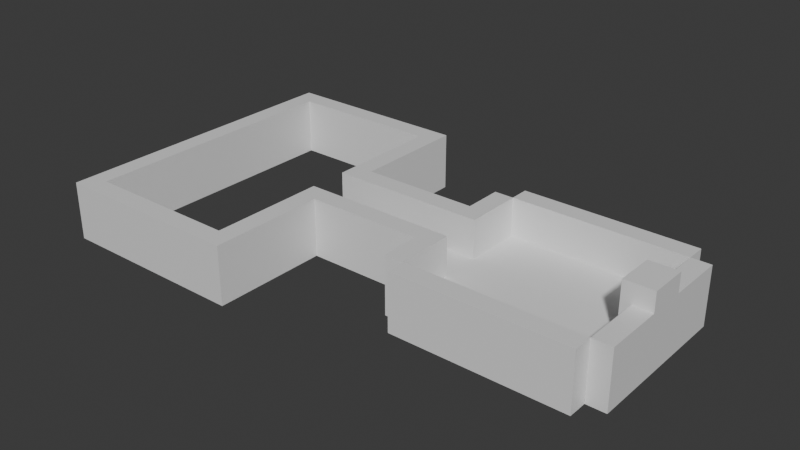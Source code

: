 # Source: shrine1.blend  (saved by Blender 5.0.119; exported with 4.5.12 LTS)
import bpy
from mathutils import Matrix  # noqa: F401  (used for matrix-valued properties, if any)

bpy.ops.wm.read_factory_settings(use_empty=True)
scene = bpy.context.scene
scene.name = 'Scene'

# ---- collections
col_collection = bpy.data.collections.new('Collection'); scene.collection.children.link(col_collection)

# ---- materials (node trees are filled in below, after node groups)
mat_material = bpy.data.materials.new('Material')
mat_material.alpha_threshold = 0.0
mat_material.use_backface_culling_lightprobe_volume = False
mat_material.roughness = 0.5
mat_material.line_color = (0.0, 0.0, 0.0, 1.0)

# ---- material node trees
mat_material.use_nodes = True; mat_material.node_tree.nodes.clear()
_N = mat_material.node_tree.nodes; _L = mat_material.node_tree.links
n0 = _N.new('ShaderNodeOutputMaterial'); n0.name = 'Material Output'; n0.location = (200, 100)
n1 = _N.new('ShaderNodeBsdfPrincipled'); n1.name = 'Principled BSDF'; n1.location = (-200, 100)
_L.new(n1.outputs[0], n0.inputs[0])
n0.is_active_output = True

# ---- world
world_world = bpy.data.worlds.new('World'); scene.world = world_world
world_world.use_nodes = True; world_world.node_tree.nodes.clear()
_N = world_world.node_tree.nodes; _L = world_world.node_tree.links
n0 = _N.new('ShaderNodeOutputWorld'); n0.name = 'World Output'; n0.location = (200, 100)
n1 = _N.new('ShaderNodeBackground'); n1.name = 'Background'; n1.location = (-200, 100)
n1.inputs[0].default_value = (0.05088, 0.05088, 0.05088, 1.0)
_L.new(n1.outputs[0], n0.inputs[0])
n0.is_active_output = True
world_world.color = (0.05088, 0.05088, 0.05088)
world_world.sun_shadow_jitter_overblur = 0.0

# ---- meshes
me_cube = bpy.data.meshes.new('Cube')
me_cube.from_pydata([(1.0, 1.0, 1.0), (1.0, 1.0, -1.0), (1.0, -1.0, 1.0), (1.0, -1.0, -1.0), (-1.0, 1.0, 1.0), (-1.0, 1.0, -1.0), (-1.0, -1.0, 1.0), (-1.0, -1.0, -1.0), (3.0, 1.0, 1.0), (3.0, 1.0, -1.0), (3.0, -1.0, 1.0), (3.0, -1.0, -1.0), (5.0, 1.0, 1.0), (5.0, 1.0, -1.0), (5.0, -1.0, 1.0), (5.0, -1.0, -1.0), (7.0, 1.0, 1.0), (7.0, 1.0, -1.0), (7.0, -1.0, 1.0), (7.0, -1.0, -1.0), (9.0, 1.0, 1.0), (9.0, 1.0, -1.0), (9.0, -1.0, 1.0), (9.0, -1.0, -1.0), (11.0, 1.0, 1.0), (11.0, 1.0, -1.0), (11.0, -1.0, 1.0), (11.0, -1.0, -1.0), (13.0, 1.0, 1.0), (13.0, 1.0, -1.0), (13.0, -1.0, 1.0), (13.0, -1.0, -1.0), (15.0, 1.0, 1.0), (15.0, 1.0, -1.0), (15.0, -1.0, 1.0), (15.0, -1.0, -1.0), (17.0, 1.0, 1.0), (17.0, 1.0, -1.0), (17.0, -1.0, 1.0), (17.0, -1.0, -1.0), (-1.0, -3.0, -1.0), (-1.0, -3.0, 1.0), (1.0, -3.0, 1.0), (1.0, -3.0, -1.0), (3.0, -3.0, 1.0), (3.0, -3.0, -1.0), (5.0, -3.0, 1.0), (5.0, -3.0, -1.0), (7.0, -3.0, 1.0), (7.0, -3.0, -1.0), (9.0, -3.0, 1.0), (9.0, -3.0, -1.0), (11.0, -3.0, 1.0), (11.0, -3.0, -1.0), (13.0, -3.0, 1.0), (13.0, -3.0, -1.0), (15.0, -3.0, 1.0), (15.0, -3.0, -1.0), (17.0, -3.0, 1.0), (17.0, -3.0, -1.0), (-1.0, -5.0, -1.0), (-1.0, -5.0, 1.0), (1.0, -5.0, 1.0), (1.0, -5.0, -1.0), (3.0, -5.0, 1.0), (3.0, -5.0, -1.0), (5.0, -5.0, 1.0), (5.0, -5.0, -1.0), (7.0, -5.0, 1.0), (7.0, -5.0, -1.0), (9.0, -5.0, 1.0), (9.0, -5.0, -1.0), (11.0, -5.0, 1.0), (11.0, -5.0, -1.0), (13.0, -5.0, 1.0), (13.0, -5.0, -1.0), (15.0, -5.0, 1.0), (15.0, -5.0, -1.0), (17.0, -5.0, 1.0), (17.0, -5.0, -1.0), (-1.0, -7.0, -1.0), (-1.0, -7.0, 1.0), (1.0, -7.0, 1.0), (1.0, -7.0, -1.0), (3.0, -7.0, 1.0), (3.0, -7.0, -1.0), (5.0, -7.0, 1.0), (5.0, -7.0, -1.0), (7.0, -7.0, 1.0), (7.0, -7.0, -1.0), (9.0, -7.0, 1.0), (9.0, -7.0, -1.0), (11.0, -7.0, 1.0), (11.0, -7.0, -1.0), (13.0, -7.0, 1.0), (13.0, -7.0, -1.0), (15.0, -7.0, 1.0), (15.0, -7.0, -1.0), (17.0, -7.0, 1.0), (17.0, -7.0, -1.0), (-1.0, -9.0, -1.0), (-1.0, -9.0, 1.0), (1.0, -9.0, 1.0), (1.0, -9.0, -1.0), (3.0, -9.0, 1.0), (3.0, -9.0, -1.0), (5.0, -9.0, 1.0), (5.0, -9.0, -1.0), (7.0, -9.0, 1.0), (7.0, -9.0, -1.0), (9.0, -9.0, 1.0), (9.0, -9.0, -1.0), (11.0, -9.0, 1.0), (11.0, -9.0, -1.0), (13.0, -9.0, 1.0), (13.0, -9.0, -1.0), (15.0, -9.0, 1.0), (15.0, -9.0, -1.0), (17.0, -9.0, 1.0), (17.0, -9.0, -1.0), (-1.0, -11.0, -1.0), (-1.0, -11.0, 1.0), (1.0, -11.0, 1.0), (1.0, -11.0, -1.0), (3.0, -11.0, 1.0), (3.0, -11.0, -1.0), (5.0, -11.0, 1.0), (5.0, -11.0, -1.0), (7.0, -11.0, 1.0), (7.0, -11.0, -1.0), (9.0, -11.0, 1.0), (9.0, -11.0, -1.0), (11.0, -11.0, 1.0), (11.0, -11.0, -1.0), (13.0, -11.0, 1.0), (13.0, -11.0, -1.0), (15.0, -11.0, 1.0), (15.0, -11.0, -1.0), (17.0, -11.0, 1.0), (17.0, -11.0, -1.0), (-1.0, -13.0, -1.0), (-1.0, -13.0, 1.0), (1.0, -13.0, 1.0), (1.0, -13.0, -1.0), (3.0, -13.0, 1.0), (3.0, -13.0, -1.0), (5.0, -13.0, 1.0), (5.0, -13.0, -1.0), (7.0, -13.0, 1.0), (7.0, -13.0, -1.0), (9.0, -13.0, 1.0), (9.0, -13.0, -1.0), (11.0, -13.0, 1.0), (11.0, -13.0, -1.0), (13.0, -13.0, 1.0), (13.0, -13.0, -1.0), (15.0, -13.0, 1.0), (15.0, -13.0, -1.0), (17.0, -13.0, 1.0), (17.0, -13.0, -1.0), (-1.0, -15.0, -1.0), (-1.0, -15.0, 1.0), (1.0, -15.0, 1.0), (1.0, -15.0, -1.0), (3.0, -15.0, 1.0), (3.0, -15.0, -1.0), (5.0, -15.0, 1.0), (5.0, -15.0, -1.0), (7.0, -15.0, 1.0), (7.0, -15.0, -1.0), (9.0, -15.0, 1.0), (9.0, -15.0, -1.0), (11.0, -15.0, 1.0), (11.0, -15.0, -1.0), (13.0, -15.0, 1.0), (13.0, -15.0, -1.0), (15.0, -15.0, 1.0), (15.0, -15.0, -1.0), (17.0, -15.0, 1.0), (17.0, -15.0, -1.0), (-3.0, -5.0, -1.0), (-3.0, -5.0, 1.0), (-3.0, -7.0, 1.0), (-3.0, -7.0, -1.0), (-3.0, -9.0, 1.0), (-3.0, -9.0, -1.0), (-5.0, -5.0, -1.0), (-5.0, -5.0, 1.0), (-5.0, -7.0, 1.0), (-5.0, -7.0, -1.0), (-5.0, -9.0, 1.0), (-5.0, -9.0, -1.0), (-7.0, -5.0, -1.0), (-7.0, -5.0, 1.0), (-7.0, -7.0, 1.0), (-7.0, -7.0, -1.0), (-7.0, -9.0, 1.0), (-7.0, -9.0, -1.0), (-9.0, -5.0, -1.0), (-9.0, -5.0, 1.0), (-9.0, -7.0, 1.0), (-9.0, -7.0, -1.0), (-9.0, -9.0, 1.0), (-9.0, -9.0, -1.0), (-11.0, -5.0, -1.0), (-11.0, -5.0, 1.0), (-11.0, -7.0, 1.0), (-11.0, -7.0, -1.0), (-11.0, -9.0, 1.0), (-11.0, -9.0, -1.0), (-13.0, -5.0, -1.0), (-13.0, -5.0, 1.0), (-13.0, -7.0, 1.0), (-13.0, -7.0, -1.0), (-9.0, -9.0, -1.0), (-9.0, -9.0, 1.0), (-11.0, -9.0, -1.0), (-11.0, -9.0, 1.0), (-1.0, -11.0, -1.0), (-1.0, -11.0, 1.0), (-1.0, -17.0, -1.0), (-1.0, -17.0, 1.0), (1.0, -17.0, 1.0), (1.0, -17.0, -1.0), (3.0, -17.0, 1.0), (3.0, -17.0, -1.0), (5.0, -17.0, 1.0), (5.0, -17.0, -1.0), (7.0, -17.0, 1.0), (7.0, -17.0, -1.0), (9.0, -17.0, 1.0), (9.0, -17.0, -1.0), (11.0, -17.0, 1.0), (11.0, -17.0, -1.0), (13.0, -17.0, 1.0), (13.0, -17.0, -1.0), (15.0, -17.0, 1.0), (15.0, -17.0, -1.0), (17.0, -17.0, 1.0), (17.0, -17.0, -1.0), (-3.0, -11.0, 1.0), (-5.0, -11.0, 1.0), (-3.0, -11.0, -1.0), (-5.0, -11.0, -1.0), (-7.0, -11.0, 1.0), (-9.0, -11.0, 1.0), (-7.0, -11.0, -1.0), (-9.0, -11.0, -1.0), (-9.0, -11.0, -1.0), (-9.0, -11.0, 1.0), (-11.0, -11.0, -1.0), (-11.0, -11.0, 1.0), (-3.0, -11.0, -1.0), (-3.0, -11.0, 1.0), (-3.0, -13.0, 1.0), (-3.0, -13.0, -1.0), (-3.0, -15.0, -1.0), (-3.0, -15.0, 1.0), (1.0, 3.0, -1.0), (-1.0, 3.0, -1.0), (1.0, 3.0, 1.0), (-1.0, 3.0, 1.0), (3.0, 3.0, 1.0), (3.0, 3.0, -1.0), (5.0, 3.0, 1.0), (5.0, 3.0, -1.0), (7.0, 3.0, 1.0), (7.0, 3.0, -1.0), (9.0, 3.0, 1.0), (9.0, 3.0, -1.0), (11.0, 3.0, 1.0), (11.0, 3.0, -1.0), (13.0, 3.0, 1.0), (13.0, 3.0, -1.0), (15.0, 3.0, 1.0), (15.0, 3.0, -1.0), (17.0, 3.0, 1.0), (17.0, 3.0, -1.0), (-1.0, -3.0, -1.0), (-1.0, -3.0, 1.0), (-3.0, -3.0, -1.0), (-3.0, -3.0, 1.0), (-5.0, -3.0, -1.0), (-5.0, -3.0, 1.0), (-7.0, -3.0, -1.0), (-7.0, -3.0, 1.0), (-9.0, -3.0, -1.0), (-9.0, -3.0, 1.0), (-11.0, -3.0, -1.0), (-11.0, -3.0, 1.0), (-13.0, -3.0, -1.0), (-13.0, -3.0, 1.0), (-3.0, 1.0, -1.0), (-3.0, -1.0, -1.0), (-3.0, -1.0, 1.0), (-3.0, 1.0, 1.0), (-3.0, -3.0, 1.0), (-3.0, -3.0, -1.0), (-13.0, -11.0, 1.0), (-13.0, -9.0, 1.0), (-13.0, -9.0, -1.0), (-13.0, -11.0, -1.0), (-15.0, -3.0, -1.0), (-15.0, -5.0, -1.0), (-15.0, -5.0, 1.0), (-15.0, -3.0, 1.0), (-15.0, -11.0, 1.0), (-15.0, -9.0, 1.0), (-15.0, -9.0, -1.0), (-15.0, -11.0, -1.0), (-17.0, -3.0, -1.0), (-17.0, -5.0, -1.0), (-17.0, -5.0, 1.0), (-17.0, -3.0, 1.0), (-17.0, -11.0, 1.0), (-17.0, -9.0, 1.0), (-17.0, -9.0, -1.0), (-17.0, -11.0, -1.0), (-15.0, -13.0, -1.0), (-15.0, -13.0, 1.0), (-17.0, -13.0, -1.0), (-17.0, -13.0, 1.0), (-15.0, -15.0, -1.0), (-15.0, -15.0, 1.0), (-17.0, -15.0, -1.0), (-17.0, -15.0, 1.0), (-15.0, -17.0, -1.0), (-15.0, -17.0, 1.0), (-17.0, -17.0, -1.0), (-17.0, -17.0, 1.0), (-15.0, -1.0, -1.0), (-15.0, -1.0, 1.0), (-17.0, -1.0, -1.0), (-17.0, -1.0, 1.0), (-15.0, 1.0, -1.0), (-15.0, 1.0, 1.0), (-17.0, 1.0, -1.0), (-17.0, 1.0, 1.0), (-15.0, 3.0, -1.0), (-15.0, 3.0, 1.0), (-17.0, 3.0, -1.0), (-17.0, 3.0, 1.0), (19.0, -1.0, -1.0), (19.0, -3.0, -1.0), (19.0, 1.0, 1.0), (19.0, 1.0, -1.0), (19.0, -1.0, 1.0), (19.0, -5.0, 1.0), (19.0, -3.0, 1.0), (19.0, -5.0, -1.0), (19.0, -7.0, 1.0), (19.0, -7.0, -1.0), (19.0, -11.0, -1.0), (19.0, -9.0, -1.0), (19.0, -9.0, 1.0), (19.0, -11.0, 1.0), (19.0, -15.0, 1.0), (19.0, -13.0, 1.0), (19.0, -13.0, -1.0), (19.0, -15.0, -1.0), (-1.0, -1.0, 5.0), (-1.0, 1.0, 5.0), (1.0, 1.0, 5.0), (17.0, 3.0, 5.0), (17.0, 1.0, 5.0), (3.0, 1.0, 5.0), (5.0, 1.0, 5.0), (7.0, 3.0, 5.0), (7.0, 1.0, 5.0), (9.0, 1.0, 5.0), (9.0, 3.0, 5.0), (11.0, 1.0, 5.0), (-13.0, -5.0, 5.0), (-13.0, -3.0, 5.0), (13.0, 1.0, 5.0), (3.0, 3.0, 5.0), (-1.0, -3.0, 5.0), (15.0, 1.0, 5.0), (17.0, -1.0, 5.0), (17.0, -5.0, 5.0), (17.0, -3.0, 5.0), (19.0, -9.0, 5.0), (17.0, -9.0, 5.0), (17.0, -11.0, 5.0), (19.0, -11.0, 5.0), (-1.0, -13.0, 5.0), (-1.0, -11.0, 5.0), (19.0, 1.0, 5.0), (-3.0, -13.0, 5.0), (17.0, -15.0, 5.0), (17.0, -13.0, 5.0), (19.0, -1.0, 5.0), (1.0, -15.0, 5.0), (-1.0, -15.0, 5.0), (1.0, -17.0, 5.0), (3.0, -15.0, 5.0), (-1.0, -17.0, 5.0), (5.0, -15.0, 5.0), (-3.0, -11.0, 5.0), (-3.0, -9.0, 5.0), (7.0, -15.0, 5.0), (-5.0, -9.0, 5.0), (-5.0, -11.0, 5.0), (9.0, -15.0, 5.0), (-11.0, -11.0, 5.0), (-11.0, -9.0, 5.0), (11.0, -15.0, 5.0), (13.0, -15.0, 5.0), (15.0, -15.0, 5.0), (5.0, 3.0, 5.0), (-3.0, -5.0, 5.0), (-1.0, -5.0, 5.0), (-1.0, -9.0, 5.0), (-9.0, -3.0, 5.0), (-9.0, -5.0, 5.0), (-9.0, -11.0, 5.0), (-9.0, -9.0, 5.0), (-5.0, -5.0, 5.0), (-7.0, -5.0, 5.0), (-7.0, -3.0, 5.0), (-7.0, -9.0, 5.0), (-11.0, -5.0, 5.0), (-9.0, -9.0, 5.0), (3.0, -17.0, 5.0), (5.0, -17.0, 5.0), (7.0, -17.0, 5.0), (9.0, -17.0, 5.0), (11.0, -17.0, 5.0), (13.0, -17.0, 5.0), (15.0, -17.0, 5.0), (17.0, -17.0, 5.0), (-1.0, -11.0, 5.0), (-7.0, -11.0, 5.0), (-9.0, -11.0, 5.0), (-3.0, -11.0, 5.0), (-3.0, -15.0, 5.0), (-1.0, 3.0, 5.0), (1.0, 3.0, 5.0), (11.0, 3.0, 5.0), (13.0, 3.0, 5.0), (15.0, 3.0, 5.0), (-3.0, -3.0, 5.0), (-1.0, -3.0, 5.0), (-5.0, -3.0, 5.0), (-11.0, -3.0, 5.0), (-3.0, -1.0, 5.0), (-3.0, 1.0, 5.0), (-3.0, -3.0, 5.0), (-13.0, -11.0, 5.0), (-13.0, -9.0, 5.0), (-15.0, -5.0, 5.0), (-15.0, -3.0, 5.0), (-15.0, -11.0, 5.0), (-15.0, -9.0, 5.0), (-17.0, -5.0, 5.0), (-17.0, -3.0, 5.0), (-17.0, -11.0, 5.0), (-17.0, -9.0, 5.0), (-17.0, -13.0, 5.0), (-15.0, -13.0, 5.0), (-17.0, -15.0, 5.0), (-15.0, -15.0, 5.0), (-17.0, -17.0, 5.0), (-15.0, -17.0, 5.0), (-17.0, -1.0, 5.0), (-15.0, -1.0, 5.0), (-17.0, 1.0, 5.0), (-15.0, 1.0, 5.0), (-17.0, 3.0, 5.0), (-15.0, 3.0, 5.0), (19.0, -5.0, 5.0), (19.0, -3.0, 5.0), (19.0, -7.0, 5.0), (19.0, -15.0, 5.0), (19.0, -13.0, 5.0), (-17.0, 5.0, 1.0), (-17.0, 5.0, 5.0), (-15.0, 5.0, -1.0), (-15.0, 5.0, 1.0), (-17.0, 5.0, -1.0), (-15.0, 5.0, 5.0), (-17.0, 7.0, 1.0), (-17.0, 7.0, 5.0), (-15.0, 7.0, -1.0), (-15.0, 7.0, 1.0), (-17.0, 7.0, -1.0), (-15.0, 7.0, 5.0), (-17.0, 9.0, 1.0), (-17.0, 9.0, 5.0), (-15.0, 9.0, -1.0), (-15.0, 9.0, 1.0), (-17.0, 9.0, -1.0), (-15.0, 9.0, 5.0), (-15.0, -19.0, -1.0), (-15.0, -19.0, 1.0), (-17.0, -19.0, -1.0), (-17.0, -19.0, 1.0), (-17.0, -19.0, 5.0), (-15.0, -19.0, 5.0), (-15.0, -21.0, -1.0), (-15.0, -21.0, 1.0), (-17.0, -21.0, -1.0), (-17.0, -21.0, 1.0), (-17.0, -21.0, 5.0), (-15.0, -21.0, 5.0), (-15.0, -23.0, -1.0), (-15.0, -23.0, 1.0), (-17.0, -23.0, -1.0), (-17.0, -23.0, 1.0), (-17.0, -23.0, 5.0), (-15.0, -23.0, 5.0), (-33.0, 7.0, 1.0), (-33.0, 7.0, 5.0), (-33.0, 7.0, -1.0), (-33.0, 9.0, 1.0), (-33.0, 9.0, 5.0), (-33.0, 9.0, -1.0), (-33.0, -21.0, -1.0), (-33.0, -21.0, 1.0), (-33.0, -23.0, 1.0), (-33.0, -21.0, 5.0), (-33.0, -23.0, -1.0), (-33.0, -23.0, 5.0), (-35.0, 7.0, 1.0), (-35.0, 7.0, 5.0), (-35.0, 7.0, -1.0), (-35.0, 9.0, 1.0), (-35.0, 9.0, 5.0), (-35.0, 9.0, -1.0), (-35.0, -21.0, -1.0), (-35.0, -21.0, 1.0), (-35.0, -23.0, 1.0), (-35.0, -21.0, 5.0), (-35.0, -23.0, -1.0), (-35.0, -23.0, 5.0), (-33.0, 7.0, -1.0), (-33.0, 7.0, 1.0), (-33.0, 7.0, 5.0), (-35.0, 7.0, -1.0), (-35.0, 7.0, 1.0), (-35.0, 7.0, 5.0), (19.0, -9.0, 7.0), (17.0, -9.0, 7.0), (17.0, -5.0, 7.0), (17.0, -7.0, 7.0), (19.0, -5.0, 7.0), (19.0, -7.0, 7.0), (16.0, -5.0, 1.0), (16.0, -7.0, 1.0), (16.0, -9.0, 1.0), (16.0, -5.0, 5.0), (16.0, -7.0, 5.0), (16.0, -9.0, 5.0), (16.0, -5.0, 7.0), (16.0, -7.0, 7.0), (16.0, -9.0, 7.0)], [], [(0, 4, 6, 2), (3, 11, 45, 43), (270, 268, 370, 438), (5, 1, 3, 7), (7, 3, 43, 40), (215, 217, 405, 422), (11, 9, 13, 15), (29, 25, 271, 273), (3, 1, 9, 11), (0, 2, 10, 8), (12, 14, 18, 16), (34, 30, 54, 56), (8, 10, 14, 12), (346, 344, 387, 391), (16, 18, 22, 20), (161, 221, 396, 393), (15, 13, 17, 19), (38, 34, 56, 58), (23, 21, 25, 27), (21, 17, 267, 269), (19, 17, 21, 23), (27, 31, 55, 53), (24, 26, 30, 28), (31, 35, 57, 55), (20, 22, 26, 24), (180, 186, 282, 280), (249, 215, 422, 433), (202, 245, 415, 416), (27, 25, 29, 31), (35, 39, 59, 57), (35, 33, 37, 39), (31, 29, 33, 35), (19, 23, 51, 49), (28, 30, 34, 32), (79, 59, 343, 349), (2, 6, 41, 42), (32, 34, 38, 36), (1, 5, 259, 258), (49, 51, 71, 69), (41, 40, 60, 61), (50, 48, 68, 70), (53, 55, 75, 73), (44, 42, 62, 64), (54, 52, 72, 74), (43, 45, 65, 63), (58, 56, 76, 78), (47, 49, 69, 67), (10, 2, 42, 44), (59, 39, 342, 343), (18, 14, 46, 48), (11, 15, 47, 45), (7, 40, 297, 293), (22, 18, 48, 50), (14, 10, 44, 46), (30, 26, 52, 54), (23, 27, 53, 51), (15, 19, 49, 47), (26, 22, 50, 52), (77, 79, 99, 97), (68, 66, 86, 88), (72, 70, 90, 92), (60, 63, 83, 80), (164, 162, 392, 395), (71, 73, 93, 91), (62, 61, 81, 82), (76, 74, 94, 96), (66, 64, 84, 86), (45, 47, 67, 65), (55, 57, 77, 75), (46, 44, 64, 66), (56, 54, 74, 76), (42, 41, 61, 62), (51, 53, 73, 71), (28, 32, 377, 374), (40, 43, 63, 60), (52, 50, 70, 72), (48, 46, 66, 68), (57, 59, 79, 77), (96, 94, 114, 116), (86, 84, 104, 106), (95, 97, 117, 115), (85, 87, 107, 105), (89, 91, 111, 109), (80, 100, 185, 183), (90, 88, 108, 110), (93, 95, 115, 113), (84, 82, 102, 104), (67, 69, 89, 87), (78, 76, 96, 98), (63, 65, 85, 83), (74, 72, 92, 94), (64, 62, 82, 84), (73, 75, 95, 93), (70, 68, 88, 90), (36, 37, 277, 276), (69, 71, 91, 89), (65, 67, 87, 85), (75, 77, 97, 95), (114, 112, 132, 134), (103, 105, 125, 123), (118, 116, 136, 138), (107, 109, 129, 127), (117, 119, 139, 137), (108, 106, 126, 128), (112, 110, 130, 132), (100, 103, 123, 120), (39, 37, 345, 342), (82, 81, 101, 102), (91, 93, 113, 111), (119, 99, 351, 353), (80, 83, 103, 100), (92, 90, 110, 112), (88, 86, 106, 108), (97, 99, 119, 117), (87, 89, 109, 107), (98, 96, 116, 118), (83, 85, 105, 103), (94, 92, 112, 114), (251, 249, 433, 404), (131, 133, 153, 151), (122, 121, 141, 142), (136, 134, 154, 156), (126, 124, 144, 146), (135, 137, 157, 155), (125, 127, 147, 145), (129, 131, 151, 149), (160, 161, 257, 256), (104, 102, 122, 124), (113, 115, 135, 133), (110, 108, 128, 130), (101, 100, 120, 121), (109, 111, 131, 129), (105, 107, 127, 125), (115, 117, 137, 135), (106, 104, 124, 126), (116, 114, 134, 136), (102, 101, 121, 122), (111, 113, 133, 131), (118, 138, 383, 382), (150, 148, 168, 170), (153, 155, 175, 173), (144, 142, 162, 164), (154, 152, 172, 174), (143, 145, 165, 163), (158, 156, 176, 178), (147, 149, 169, 167), (157, 159, 179, 177), (120, 123, 143, 140), (132, 130, 150, 152), (128, 126, 146, 148), (137, 139, 159, 157), (127, 129, 149, 147), (138, 136, 156, 158), (123, 125, 145, 143), (134, 132, 152, 154), (124, 122, 142, 144), (133, 135, 155, 153), (130, 128, 148, 150), (268, 266, 367, 370), (191, 185, 242, 243), (163, 165, 225, 223), (36, 276, 363, 364), (216, 214, 248, 250), (171, 173, 233, 231), (160, 163, 223, 220), (211, 205, 421, 372), (203, 197, 246, 247), (149, 151, 171, 169), (145, 147, 167, 165), (155, 157, 177, 175), (146, 144, 164, 166), (156, 154, 174, 176), (142, 141, 161, 162), (151, 153, 173, 171), (307, 315, 457, 453), (140, 143, 163, 160), (152, 150, 170, 172), (148, 146, 166, 168), (183, 185, 191, 189), (4, 0, 362, 361), (60, 80, 183, 180), (162, 161, 393, 392), (81, 61, 181, 182), (101, 81, 182, 184), (190, 188, 194, 196), (186, 189, 195, 192), (41, 6, 360, 376), (180, 183, 189, 186), (184, 182, 188, 190), (182, 181, 187, 188), (195, 197, 203, 201), (217, 216, 300, 299), (188, 187, 193, 194), (169, 171, 231, 229), (189, 191, 197, 195), (210, 211, 304, 303), (202, 200, 206, 208), (198, 201, 207, 204), (312, 304, 450, 454), (192, 195, 201, 198), (196, 194, 200, 202), (194, 193, 199, 200), (206, 207, 209, 208), (207, 206, 212, 213), (200, 199, 205, 206), (209, 203, 214, 216), (201, 203, 209, 207), (266, 264, 409, 367), (211, 210, 213, 212), (192, 198, 286, 284), (204, 207, 213, 210), (206, 205, 211, 212), (202, 203, 247, 245), (202, 208, 217, 215), (203, 202, 215, 214), (208, 209, 216, 217), (223, 222, 221, 220), (222, 223, 225, 224), (224, 225, 227, 226), (226, 227, 229, 228), (228, 229, 231, 230), (230, 231, 233, 232), (232, 233, 235, 234), (234, 235, 237, 236), (236, 237, 239, 238), (242, 240, 241, 243), (218, 219, 240, 242), (246, 244, 245, 247), (243, 241, 244, 246), (248, 249, 251, 250), (6, 4, 361, 360), (341, 337, 466, 468), (173, 175, 235, 233), (185, 100, 218, 242), (197, 191, 243, 246), (165, 167, 227, 225), (335, 339, 469, 467), (175, 177, 237, 235), (261, 4, 361, 436), (264, 262, 375, 409), (339, 338, 477, 478), (179, 178, 238, 239), (167, 169, 229, 227), (244, 241, 402, 432), (177, 179, 239, 237), (161, 160, 220, 221), (101, 184, 399, 412), (100, 101, 219, 218), (24, 28, 374, 371), (214, 215, 249, 248), (253, 252, 255, 254), (254, 255, 256, 257), (245, 244, 432, 415), (140, 160, 256, 255), (121, 120, 252, 253), (120, 140, 255, 252), (259, 261, 260, 258), (258, 260, 262, 263), (263, 262, 264, 265), (265, 264, 266, 267), (267, 266, 268, 269), (269, 268, 270, 271), (273, 272, 274, 275), (271, 270, 272, 273), (275, 274, 276, 277), (279, 278, 280, 281), (281, 280, 282, 283), (283, 282, 284, 285), (285, 284, 286, 287), (287, 286, 288, 289), (289, 288, 290, 291), (37, 33, 275, 277), (5, 4, 261, 259), (9, 1, 258, 263), (344, 36, 364, 387), (204, 210, 290, 288), (17, 13, 265, 267), (315, 314, 456, 457), (25, 21, 269, 271), (181, 61, 411, 410), (60, 180, 280, 278), (61, 60, 278, 279), (198, 204, 288, 286), (262, 260, 437, 375), (205, 199, 414, 421), (13, 9, 263, 265), (337, 333, 464, 466), (33, 29, 273, 275), (186, 192, 284, 282), (38, 58, 380, 378), (293, 294, 295, 292), (294, 293, 297, 296), (4, 5, 292, 295), (40, 41, 296, 297), (331, 335, 467, 465), (5, 7, 293, 292), (138, 158, 390, 383), (216, 250, 301, 300), (250, 251, 298, 301), (240, 219, 431, 398), (260, 261, 436, 437), (305, 302, 330, 331), (301, 298, 306, 309), (300, 301, 309, 308), (313, 312, 454, 455), (291, 290, 302, 305), (299, 300, 308, 307), (290, 210, 303, 302), (311, 312, 313, 310), (315, 316, 317, 314), (307, 308, 316, 315), (20, 24, 371, 369), (303, 304, 312, 311), (302, 303, 311, 310), (314, 317, 320, 321), (308, 309, 317, 316), (241, 240, 398, 402), (317, 309, 318, 320), (309, 306, 319, 318), (184, 190, 401, 399), (324, 322, 326, 328), (318, 319, 323, 322), (320, 318, 322, 324), (321, 320, 324, 325), (326, 327, 494, 493), (325, 324, 328, 329), (141, 121, 386, 385), (322, 323, 327, 326), (330, 332, 336, 334), (236, 238, 430, 429), (310, 313, 333, 332), (302, 310, 332, 330), (291, 305, 451, 373), (331, 330, 334, 335), (178, 356, 473, 389), (332, 333, 337, 336), (338, 340, 479, 477), (336, 337, 341, 340), (334, 336, 340, 338), (335, 334, 338, 339), (345, 344, 346, 342), (342, 346, 348, 343), (349, 347, 350, 351), (343, 348, 347, 349), (353, 354, 355, 352), (351, 350, 354, 353), (352, 355, 357, 358), (358, 357, 356, 359), (99, 79, 349, 351), (159, 139, 352, 358), (121, 253, 434, 386), (139, 119, 353, 352), (178, 179, 359, 356), (37, 36, 344, 345), (61, 279, 442, 411), (234, 236, 429, 428), (179, 159, 358, 359), (333, 313, 455, 464), (360, 361, 446, 445), (362, 365, 375, 437), (371, 374, 439, 438), (417, 410, 441, 443), (418, 417, 443, 419), (410, 411, 442, 441), (383, 390, 474, 384), (470, 379, 543, 545), (382, 383, 384, 381), (393, 385, 388, 435), (395, 392, 394, 423), (406, 403, 426, 427), (422, 405, 404, 433), (364, 378, 391, 387), (392, 393, 396, 394), (399, 401, 402, 398), (368, 369, 370, 367), (365, 366, 409, 375), (414, 418, 419, 413), (401, 420, 432, 402), (407, 406, 427, 428), (397, 395, 423, 424), (412, 399, 398, 431), (408, 407, 428, 429), (400, 397, 424, 425), (420, 416, 415, 432), (389, 408, 429, 430), (403, 400, 425, 426), (385, 386, 434, 388), (366, 368, 367, 409), (372, 421, 444, 373), (377, 364, 363, 440), (361, 362, 437, 436), (374, 377, 440, 439), (369, 371, 438, 370), (421, 414, 413, 444), (376, 360, 445, 447), (448, 449, 453, 452), (404, 405, 449, 448), (450, 451, 455, 454), (372, 373, 451, 450), (452, 453, 457, 456), (459, 458, 460, 461), (452, 456, 458, 459), (461, 460, 462, 463), (455, 451, 465, 464), (466, 467, 469, 468), (464, 465, 467, 466), (380, 379, 470, 471), (378, 380, 471, 391), (390, 389, 473, 474), (382, 381, 541, 542), (166, 164, 395, 397), (347, 348, 471, 470), (295, 294, 445, 446), (272, 270, 438, 439), (0, 8, 365, 362), (187, 181, 410, 417), (168, 166, 397, 400), (294, 296, 447, 445), (36, 38, 378, 364), (348, 346, 391, 471), (314, 321, 458, 456), (274, 272, 439, 440), (170, 168, 400, 403), (196, 202, 416, 420), (319, 306, 452, 459), (4, 295, 446, 361), (350, 347, 470, 472), (32, 36, 364, 377), (221, 222, 394, 396), (276, 274, 440, 363), (296, 41, 376, 447), (172, 170, 403, 406), (355, 354, 381, 384), (158, 178, 389, 390), (118, 382, 552, 549), (8, 12, 366, 365), (321, 325, 460, 458), (174, 172, 406, 407), (354, 350, 472, 381), (222, 224, 423, 394), (323, 319, 459, 461), (279, 281, 441, 442), (190, 196, 420, 401), (543, 379, 550, 553), (193, 187, 417, 418), (356, 357, 474, 473), (224, 226, 424, 423), (176, 174, 407, 408), (217, 299, 449, 405), (281, 283, 443, 441), (219, 101, 412, 431), (226, 228, 425, 424), (12, 16, 368, 366), (327, 463, 498, 494), (298, 251, 404, 448), (357, 355, 384, 474), (178, 176, 408, 389), (283, 285, 419, 443), (238, 178, 389, 430), (228, 230, 426, 425), (325, 329, 462, 460), (58, 78, 379, 380), (285, 287, 413, 419), (327, 323, 461, 463), (253, 254, 388, 434), (230, 232, 427, 426), (16, 20, 369, 368), (287, 289, 444, 413), (232, 234, 428, 427), (199, 193, 418, 414), (299, 307, 453, 449), (254, 257, 435, 388), (306, 298, 448, 452), (289, 291, 373, 444), (305, 331, 465, 451), (257, 161, 393, 435), (161, 141, 385, 393), (304, 211, 372, 450), (478, 477, 483, 484), (477, 479, 485, 483), (468, 469, 480, 476), (341, 468, 476, 475), (340, 341, 475, 479), (469, 339, 478, 480), (502, 501, 517, 518), (508, 509, 522, 519), (480, 478, 484, 486), (479, 475, 481, 485), (475, 476, 482, 481), (476, 480, 486, 482), (490, 487, 488, 492), (490, 489, 491, 487), (482, 486, 492, 488), (483, 485, 491, 489), (484, 483, 489, 490), (486, 484, 490, 492), (494, 498, 504, 500), (493, 494, 500, 499), (462, 329, 496, 497), (463, 462, 497, 498), (328, 326, 493, 495), (329, 328, 495, 496), (504, 503, 509, 510), (485, 481, 511, 513), (495, 493, 499, 501), (496, 495, 501, 502), (497, 496, 502, 503), (498, 497, 503, 504), (505, 506, 508, 507), (508, 506, 510, 509), (499, 500, 506, 505), (500, 504, 510, 506), (501, 499, 505, 507), (491, 485, 513, 516), (514, 516, 528, 526), (530, 532, 540, 539), (511, 512, 524, 523), (521, 519, 531, 533), (482, 488, 515, 512), (481, 482, 512, 511), (487, 491, 516, 514), (509, 503, 520, 522), (501, 507, 521, 517), (503, 502, 518, 520), (507, 508, 519, 521), (488, 487, 514, 515), (523, 524, 527, 526), (525, 523, 526, 528), (532, 530, 531, 534), (530, 529, 533, 531), (519, 522, 534, 531), (513, 511, 523, 525), (516, 513, 525, 528), (522, 520, 532, 534), (532, 520, 537, 540), (512, 515, 527, 524), (517, 521, 533, 529), (515, 514, 526, 527), (536, 535, 538, 539), (537, 536, 539, 540), (520, 518, 536, 537), (529, 530, 539, 538), (517, 529, 538, 535), (518, 517, 535, 536), (543, 544, 546, 545), (544, 542, 541, 546), (381, 472, 546, 541), (472, 470, 545, 546), (544, 543, 553, 554), (379, 78, 547, 550), (548, 549, 552, 551), (547, 548, 551, 550), (550, 551, 554, 553), (551, 552, 555, 554), (98, 118, 549, 548), (542, 544, 554, 555), (78, 98, 548, 547), (382, 542, 555, 552)])
_uv = me_cube.uv_layers.new(name='UVMap')
_uv.uv.foreach_set('vector', [0.625, 0.5, 0.875, 0.5, 0.875, 0.75, 0.625, 0.75, 0.375, 0.75, 0.375, 0.75, 0.375, 0.75, 0.375, 0.75, 0.625, 0.5, 0.625, 0.5, 0.625, 0.5, 0.625, 0.5, 0.125, 0.5, 0.375, 0.5, 0.375, 0.75, 0.125, 0.75, 0.125, 0.75, 0.375, 0.75, 0.375, 0.75, 0.125, 0.75, 0.875, 0.75, 0.875, 0.75, 0.875, 0.75, 0.875, 0.75, 0.375, 0.75, 0.375, 0.5, 0.375, 0.5, 0.375, 0.75, 0.375, 0.5, 0.375, 0.5, 0.375, 0.5, 0.375, 0.5, 0.375, 0.75, 0.375, 0.5, 0.375, 0.5, 0.375, 0.75, 0.625, 0.5, 0.625, 0.75, 0.625, 0.75, 0.625, 0.5, 0.625, 0.5, 0.625, 0.75, 0.625, 0.75, 0.625, 0.5, 0.625, 0.75, 0.625, 0.75, 0.625, 0.75, 0.625, 0.75, 0.625, 0.5, 0.625, 0.75, 0.625, 0.75, 0.625, 0.5, 0.625, 0.75, 0.625, 0.5, 0.625, 0.5, 0.625, 0.75, 0.625, 0.5, 0.625, 0.75, 0.625, 0.75, 0.625, 0.5, 0.625, 0.0, 0.625, 0.0, 0.625, 0.0, 0.625, 0.0, 0.375, 0.75, 0.375, 0.5, 0.375, 0.5, 0.375, 0.75, 0.625, 0.75, 0.625, 0.75, 0.625, 0.75, 0.625, 0.75, 0.375, 0.75, 0.375, 0.5, 0.375, 0.5, 0.375, 0.75, 0.375, 0.5, 0.375, 0.5, 0.375, 0.5, 0.375, 0.5, 0.375, 0.75, 0.375, 0.5, 0.375, 0.5, 0.375, 0.75, 0.375, 0.75, 0.375, 0.75, 0.375, 0.75, 0.375, 0.75, 0.625, 0.5, 0.625, 0.75, 0.625, 0.75, 0.625, 0.5, 0.375, 0.75, 0.375, 0.75, 0.375, 0.75, 0.375, 0.75, 0.625, 0.5, 0.625, 0.75, 0.625, 0.75, 0.625, 0.5, 0.125, 0.75, 0.125, 0.75, 0.125, 0.75, 0.125, 0.75, 0.625, 0.0, 0.625, 0.0, 0.625, 0.0, 0.625, 0.0, 0.625, 0.0, 0.625, 0.0, 0.625, 0.0, 0.625, 0.0, 0.375, 0.75, 0.375, 0.5, 0.375, 0.5, 0.375, 0.75, 0.375, 0.75, 0.375, 0.75, 0.375, 0.75, 0.375, 0.75, 0.375, 0.75, 0.375, 0.5, 0.375, 0.5, 0.375, 0.75, 0.375, 0.75, 0.375, 0.5, 0.375, 0.5, 0.375, 0.75, 0.375, 0.75, 0.375, 0.75, 0.375, 0.75, 0.375, 0.75, 0.625, 0.5, 0.625, 0.75, 0.625, 0.75, 0.625, 0.5, 0.375, 0.75, 0.375, 0.75, 0.375, 0.75, 0.375, 0.75, 0.625, 0.75, 0.875, 0.75, 0.875, 0.75, 0.625, 0.75, 0.625, 0.5, 0.625, 0.75, 0.625, 0.75, 0.625, 0.5, 0.375, 0.5, 0.125, 0.5, 0.125, 0.5, 0.375, 0.5, 0.375, 0.75, 0.375, 0.75, 0.375, 0.75, 0.375, 0.75, 0.625, 0.0, 0.375, 0.0, 0.375, 0.0, 0.625, 0.0, 0.625, 0.75, 0.625, 0.75, 0.625, 0.75, 0.625, 0.75, 0.375, 0.75, 0.375, 0.75, 0.375, 0.75, 0.375, 0.75, 0.625, 0.75, 0.625, 0.75, 0.625, 0.75, 0.625, 0.75, 0.625, 0.75, 0.625, 0.75, 0.625, 0.75, 0.625, 0.75, 0.375, 0.75, 0.375, 0.75, 0.375, 0.75, 0.375, 0.75, 0.625, 0.75, 0.625, 0.75, 0.625, 0.75, 0.625, 0.75, 0.375, 0.75, 0.375, 0.75, 0.375, 0.75, 0.375, 0.75, 0.625, 0.75, 0.625, 0.75, 0.625, 0.75, 0.625, 0.75, 0.375, 0.75, 0.375, 0.75, 0.375, 0.75, 0.375, 0.75, 0.625, 0.75, 0.625, 0.75, 0.625, 0.75, 0.625, 0.75, 0.375, 0.75, 0.375, 0.75, 0.375, 0.75, 0.375, 0.75, 0.125, 0.75, 0.125, 0.75, 0.125, 0.75, 0.125, 0.75, 0.625, 0.75, 0.625, 0.75, 0.625, 0.75, 0.625, 0.75, 0.625, 0.75, 0.625, 0.75, 0.625, 0.75, 0.625, 0.75, 0.625, 0.75, 0.625, 0.75, 0.625, 0.75, 0.625, 0.75, 0.375, 0.75, 0.375, 0.75, 0.375, 0.75, 0.375, 0.75, 0.375, 0.75, 0.375, 0.75, 0.375, 0.75, 0.375, 0.75, 0.625, 0.75, 0.625, 0.75, 0.625, 0.75, 0.625, 0.75, 0.375, 0.75, 0.375, 0.75, 0.375, 0.75, 0.375, 0.75, 0.625, 0.75, 0.625, 0.75, 0.625, 0.75, 0.625, 0.75, 0.625, 0.75, 0.625, 0.75, 0.625, 0.75, 0.625, 0.75, 0.125, 0.75, 0.375, 0.75, 0.375, 0.75, 0.125, 0.75, 0.625, 0.75, 0.625, 0.75, 0.625, 0.75, 0.625, 0.75, 0.375, 0.75, 0.375, 0.75, 0.375, 0.75, 0.375, 0.75, 0.625, 0.75, 0.875, 0.75, 0.875, 0.75, 0.625, 0.75, 0.625, 0.75, 0.625, 0.75, 0.625, 0.75, 0.625, 0.75, 0.625, 0.75, 0.625, 0.75, 0.625, 0.75, 0.625, 0.75, 0.375, 0.75, 0.375, 0.75, 0.375, 0.75, 0.375, 0.75, 0.375, 0.75, 0.375, 0.75, 0.375, 0.75, 0.375, 0.75, 0.625, 0.75, 0.625, 0.75, 0.625, 0.75, 0.625, 0.75, 0.625, 0.75, 0.625, 0.75, 0.625, 0.75, 0.625, 0.75, 0.625, 0.75, 0.875, 0.75, 0.875, 0.75, 0.625, 0.75, 0.375, 0.75, 0.375, 0.75, 0.375, 0.75, 0.375, 0.75, 0.625, 0.5, 0.625, 0.5, 0.625, 0.5, 0.625, 0.5, 0.125, 0.75, 0.375, 0.75, 0.375, 0.75, 0.125, 0.75, 0.625, 0.75, 0.625, 0.75, 0.625, 0.75, 0.625, 0.75, 0.625, 0.75, 0.625, 0.75, 0.625, 0.75, 0.625, 0.75, 0.375, 0.75, 0.375, 0.75, 0.375, 0.75, 0.375, 0.75, 0.625, 0.75, 0.625, 0.75, 0.625, 0.75, 0.625, 0.75, 0.625, 0.75, 0.625, 0.75, 0.625, 0.75, 0.625, 0.75, 0.375, 0.75, 0.375, 0.75, 0.375, 0.75, 0.375, 0.75, 0.375, 0.75, 0.375, 0.75, 0.375, 0.75, 0.375, 0.75, 0.375, 0.75, 0.375, 0.75, 0.375, 0.75, 0.375, 0.75, 0.125, 0.75, 0.125, 0.75, 0.125, 0.75, 0.125, 0.75, 0.625, 0.75, 0.625, 0.75, 0.625, 0.75, 0.625, 0.75, 0.375, 0.75, 0.375, 0.75, 0.375, 0.75, 0.375, 0.75, 0.625, 0.75, 0.625, 0.75, 0.625, 0.75, 0.625, 0.75, 0.375, 0.75, 0.375, 0.75, 0.375, 0.75, 0.375, 0.75, 0.625, 0.75, 0.625, 0.75, 0.625, 0.75, 0.625, 0.75, 0.375, 0.75, 0.375, 0.75, 0.375, 0.75, 0.375, 0.75, 0.625, 0.75, 0.625, 0.75, 0.625, 0.75, 0.625, 0.75, 0.625, 0.75, 0.625, 0.75, 0.625, 0.75, 0.625, 0.75, 0.375, 0.75, 0.375, 0.75, 0.375, 0.75, 0.375, 0.75, 0.625, 0.75, 0.625, 0.75, 0.625, 0.75, 0.625, 0.75, 0.625, 0.5, 0.375, 0.5, 0.375, 0.5, 0.625, 0.5, 0.375, 0.75, 0.375, 0.75, 0.375, 0.75, 0.375, 0.75, 0.375, 0.75, 0.375, 0.75, 0.375, 0.75, 0.375, 0.75, 0.375, 0.75, 0.375, 0.75, 0.375, 0.75, 0.375, 0.75, 0.625, 0.75, 0.625, 0.75, 0.625, 0.75, 0.625, 0.75, 0.375, 0.75, 0.375, 0.75, 0.375, 0.75, 0.375, 0.75, 0.625, 0.75, 0.625, 0.75, 0.625, 0.75, 0.625, 0.75, 0.375, 0.75, 0.375, 0.75, 0.375, 0.75, 0.375, 0.75, 0.375, 0.75, 0.375, 0.75, 0.375, 0.75, 0.375, 0.75, 0.625, 0.75, 0.625, 0.75, 0.625, 0.75, 0.625, 0.75, 0.625, 0.75, 0.625, 0.75, 0.625, 0.75, 0.625, 0.75, 0.125, 0.75, 0.375, 0.75, 0.375, 0.75, 0.125, 0.75, 0.375, 0.75, 0.375, 0.5, 0.375, 0.5, 0.375, 0.75, 0.625, 0.75, 0.875, 0.75, 0.875, 0.75, 0.625, 0.75, 0.375, 0.75, 0.375, 0.75, 0.375, 0.75, 0.375, 0.75, 0.375, 0.75, 0.375, 0.75, 0.375, 0.75, 0.375, 0.75, 0.125, 0.75, 0.375, 0.75, 0.375, 0.75, 0.125, 0.75, 0.625, 0.75, 0.625, 0.75, 0.625, 0.75, 0.625, 0.75, 0.625, 0.75, 0.625, 0.75, 0.625, 0.75, 0.625, 0.75, 0.375, 0.75, 0.375, 0.75, 0.375, 0.75, 0.375, 0.75, 0.375, 0.75, 0.375, 0.75, 0.375, 0.75, 0.375, 0.75, 0.625, 0.75, 0.625, 0.75, 0.625, 0.75, 0.625, 0.75, 0.375, 0.75, 0.375, 0.75, 0.375, 0.75, 0.375, 0.75, 0.625, 0.75, 0.625, 0.75, 0.625, 0.75, 0.625, 0.75, 0.625, 0.0, 0.625, 0.0, 0.625, 0.0, 0.625, 0.0, 0.375, 0.75, 0.375, 0.75, 0.375, 0.75, 0.375, 0.75, 0.625, 0.75, 0.875, 0.75, 0.875, 0.75, 0.625, 0.75, 0.625, 0.75, 0.625, 0.75, 0.625, 0.75, 0.625, 0.75, 0.625, 0.75, 0.625, 0.75, 0.625, 0.75, 0.625, 0.75, 0.375, 0.75, 0.375, 0.75, 0.375, 0.75, 0.375, 0.75, 0.375, 0.75, 0.375, 0.75, 0.375, 0.75, 0.375, 0.75, 0.375, 0.75, 0.375, 0.75, 0.375, 0.75, 0.375, 0.75, 0.375, 0.0, 0.625, 0.0, 0.625, 0.0, 0.375, 0.0, 0.625, 0.75, 0.625, 0.75, 0.625, 0.75, 0.625, 0.75, 0.375, 0.75, 0.375, 0.75, 0.375, 0.75, 0.375, 0.75, 0.625, 0.75, 0.625, 0.75, 0.625, 0.75, 0.625, 0.75, 0.625, 0.0, 0.375, 0.0, 0.375, 0.0, 0.625, 0.0, 0.375, 0.75, 0.375, 0.75, 0.375, 0.75, 0.375, 0.75, 0.375, 0.75, 0.375, 0.75, 0.375, 0.75, 0.375, 0.75, 0.375, 0.75, 0.375, 0.75, 0.375, 0.75, 0.375, 0.75, 0.625, 0.75, 0.625, 0.75, 0.625, 0.75, 0.625, 0.75, 0.625, 0.75, 0.625, 0.75, 0.625, 0.75, 0.625, 0.75, 0.625, 0.75, 0.875, 0.75, 0.875, 0.75, 0.625, 0.75, 0.375, 0.75, 0.375, 0.75, 0.375, 0.75, 0.375, 0.75, 0.625, 0.75, 0.625, 0.75, 0.625, 0.75, 0.625, 0.75, 0.625, 0.75, 0.625, 0.75, 0.625, 0.75, 0.625, 0.75, 0.375, 0.75, 0.375, 0.75, 0.375, 0.75, 0.375, 0.75, 0.625, 0.75, 0.625, 0.75, 0.625, 0.75, 0.625, 0.75, 0.625, 0.75, 0.625, 0.75, 0.625, 0.75, 0.625, 0.75, 0.375, 0.75, 0.375, 0.75, 0.375, 0.75, 0.375, 0.75, 0.625, 0.75, 0.625, 0.75, 0.625, 0.75, 0.625, 0.75, 0.375, 0.75, 0.375, 0.75, 0.375, 0.75, 0.375, 0.75, 0.375, 0.75, 0.375, 0.75, 0.375, 0.75, 0.375, 0.75, 0.125, 0.75, 0.375, 0.75, 0.375, 0.75, 0.125, 0.75, 0.625, 0.75, 0.625, 0.75, 0.625, 0.75, 0.625, 0.75, 0.625, 0.75, 0.625, 0.75, 0.625, 0.75, 0.625, 0.75, 0.375, 0.75, 0.375, 0.75, 0.375, 0.75, 0.375, 0.75, 0.375, 0.75, 0.375, 0.75, 0.375, 0.75, 0.375, 0.75, 0.625, 0.75, 0.625, 0.75, 0.625, 0.75, 0.625, 0.75, 0.375, 0.75, 0.375, 0.75, 0.375, 0.75, 0.375, 0.75, 0.625, 0.75, 0.625, 0.75, 0.625, 0.75, 0.625, 0.75, 0.625, 0.75, 0.625, 0.75, 0.625, 0.75, 0.625, 0.75, 0.375, 0.75, 0.375, 0.75, 0.375, 0.75, 0.375, 0.75, 0.625, 0.75, 0.625, 0.75, 0.625, 0.75, 0.625, 0.75, 0.625, 0.5, 0.625, 0.5, 0.625, 0.5, 0.625, 0.5, 0.125, 0.75, 0.125, 0.75, 0.125, 0.75, 0.125, 0.75, 0.375, 0.75, 0.375, 0.75, 0.375, 0.75, 0.375, 0.75, 0.625, 0.5, 0.625, 0.5, 0.625, 0.5, 0.625, 0.5, 0.125, 0.75, 0.125, 0.75, 0.125, 0.75, 0.125, 0.75, 0.375, 0.75, 0.375, 0.75, 0.375, 0.75, 0.375, 0.75, 0.125, 0.75, 0.375, 0.75, 0.375, 0.75, 0.125, 0.75, 0.875, 0.75, 0.875, 0.75, 0.875, 0.75, 0.875, 0.75, 0.125, 0.75, 0.125, 0.75, 0.125, 0.75, 0.125, 0.75, 0.375, 0.75, 0.375, 0.75, 0.375, 0.75, 0.375, 0.75, 0.375, 0.75, 0.375, 0.75, 0.375, 0.75, 0.375, 0.75, 0.375, 0.75, 0.375, 0.75, 0.375, 0.75, 0.375, 0.75, 0.625, 0.75, 0.625, 0.75, 0.625, 0.75, 0.625, 0.75, 0.625, 0.75, 0.625, 0.75, 0.625, 0.75, 0.625, 0.75, 0.625, 0.75, 0.875, 0.75, 0.875, 0.75, 0.625, 0.75, 0.375, 0.75, 0.375, 0.75, 0.375, 0.75, 0.375, 0.75, 0.625, 0.0, 0.625, 0.0, 0.625, 0.0, 0.625, 0.0, 0.125, 0.75, 0.375, 0.75, 0.375, 0.75, 0.125, 0.75, 0.625, 0.75, 0.625, 0.75, 0.625, 0.75, 0.625, 0.75, 0.625, 0.75, 0.625, 0.75, 0.625, 0.75, 0.625, 0.75, 0.125, 0.75, 0.125, 0.75, 0.125, 0.75, 0.125, 0.75, 0.875, 0.5, 0.625, 0.5, 0.625, 0.5, 0.875, 0.5, 0.125, 0.75, 0.125, 0.75, 0.125, 0.75, 0.125, 0.75, 0.625, 0.75, 0.875, 0.75, 0.875, 0.75, 0.625, 0.75, 0.875, 0.75, 0.875, 0.75, 0.875, 0.75, 0.875, 0.75, 0.875, 0.75, 0.875, 0.75, 0.875, 0.75, 0.875, 0.75, 0.875, 0.75, 0.875, 0.75, 0.875, 0.75, 0.875, 0.75, 0.125, 0.75, 0.125, 0.75, 0.125, 0.75, 0.125, 0.75, 0.875, 0.75, 0.875, 0.75, 0.875, 0.75, 0.875, 0.75, 0.125, 0.75, 0.125, 0.75, 0.125, 0.75, 0.125, 0.75, 0.875, 0.75, 0.875, 0.75, 0.875, 0.75, 0.875, 0.75, 0.875, 0.75, 0.875, 0.75, 0.875, 0.75, 0.875, 0.75, 0.125, 0.75, 0.125, 0.75, 0.125, 0.75, 0.125, 0.75, 0.625, 0.0, 0.375, 0.0, 0.375, 0.0, 0.625, 0.0, 0.875, 0.75, 0.875, 0.75, 0.875, 0.75, 0.875, 0.75, 0.375, 0.75, 0.375, 0.75, 0.375, 0.75, 0.375, 0.75, 0.125, 0.75, 0.125, 0.75, 0.125, 0.75, 0.125, 0.75, 0.375, 0.0, 0.625, 0.0, 0.625, 0.0, 0.375, 0.0, 0.875, 0.75, 0.875, 0.75, 0.875, 0.75, 0.875, 0.75, 0.125, 0.75, 0.125, 0.75, 0.125, 0.75, 0.125, 0.75, 0.625, 0.0, 0.625, 0.0, 0.625, 0.0, 0.625, 0.0, 0.125, 0.75, 0.125, 0.75, 0.125, 0.75, 0.125, 0.75, 0.875, 0.75, 0.875, 0.75, 0.875, 0.75, 0.875, 0.75, 0.875, 0.75, 0.875, 0.75, 0.875, 0.75, 0.875, 0.75, 0.625, 0.0, 0.375, 0.0, 0.375, 0.0, 0.625, 0.0, 0.375, 0.0, 0.625, 0.0, 0.625, 0.0, 0.375, 0.0, 0.875, 0.75, 0.875, 0.75, 0.875, 0.75, 0.875, 0.75, 0.125, 0.75, 0.125, 0.75, 0.125, 0.75, 0.125, 0.75, 0.125, 0.75, 0.125, 0.75, 0.125, 0.75, 0.125, 0.75, 0.625, 0.5, 0.625, 0.5, 0.625, 0.5, 0.625, 0.5, 0.625, 0.0, 0.375, 0.0, 0.375, 0.0, 0.625, 0.0, 0.125, 0.75, 0.125, 0.75, 0.125, 0.75, 0.125, 0.75, 0.125, 0.75, 0.125, 0.75, 0.125, 0.75, 0.125, 0.75, 0.875, 0.75, 0.875, 0.75, 0.875, 0.75, 0.875, 0.75, 0.625, 0.0, 0.375, 0.0, 0.375, 0.0, 0.625, 0.0, 0.875, 0.75, 0.875, 0.75, 0.875, 0.75, 0.875, 0.75, 0.375, 0.0, 0.625, 0.0, 0.625, 0.0, 0.375, 0.0, 0.625, 0.0, 0.375, 0.0, 0.375, 0.0, 0.625, 0.0, 0.375, 0.75, 0.625, 0.75, 0.625, 1.0, 0.375, 1.0, 0.625, 0.75, 0.375, 0.75, 0.375, 0.75, 0.625, 0.75, 0.625, 0.75, 0.375, 0.75, 0.375, 0.75, 0.625, 0.75, 0.625, 0.75, 0.375, 0.75, 0.375, 0.75, 0.625, 0.75, 0.625, 0.75, 0.375, 0.75, 0.375, 0.75, 0.625, 0.75, 0.625, 0.75, 0.375, 0.75, 0.375, 0.75, 0.625, 0.75, 0.625, 0.75, 0.375, 0.75, 0.375, 0.75, 0.625, 0.75, 0.625, 0.75, 0.375, 0.75, 0.375, 0.75, 0.625, 0.75, 0.625, 0.75, 0.375, 0.75, 0.375, 0.75, 0.625, 0.75, 0.375, 0.0, 0.625, 0.0, 0.625, 0.0, 0.375, 0.0, 0.375, 0.0, 0.625, 0.0, 0.625, 0.0, 0.375, 0.0, 0.375, 0.0, 0.625, 0.0, 0.625, 0.0, 0.375, 0.0, 0.375, 0.0, 0.625, 0.0, 0.625, 0.0, 0.375, 0.0, 0.375, 0.0, 0.625, 0.0, 0.625, 0.0, 0.375, 0.0, 0.875, 0.75, 0.875, 0.5, 0.875, 0.5, 0.875, 0.75, 0.625, 0.0, 0.625, 0.0, 0.625, 0.0, 0.625, 0.0, 0.375, 0.75, 0.375, 0.75, 0.375, 0.75, 0.375, 0.75, 0.125, 0.75, 0.125, 0.75, 0.125, 0.75, 0.125, 0.75, 0.125, 0.75, 0.125, 0.75, 0.125, 0.75, 0.125, 0.75, 0.375, 0.75, 0.375, 0.75, 0.375, 0.75, 0.375, 0.75, 0.625, 0.0, 0.625, 0.0, 0.625, 0.0, 0.625, 0.0, 0.375, 0.75, 0.375, 0.75, 0.375, 0.75, 0.375, 0.75, 0.625, 0.25, 0.625, 0.25, 0.625, 0.25, 0.625, 0.25, 0.625, 0.5, 0.625, 0.5, 0.625, 0.5, 0.625, 0.5, 0.625, 0.0, 0.375, 0.0, 0.375, 0.0, 0.625, 0.0, 0.375, 0.75, 0.625, 0.75, 0.625, 0.75, 0.375, 0.75, 0.375, 0.75, 0.375, 0.75, 0.375, 0.75, 0.375, 0.75, 0.625, 0.0, 0.625, 0.0, 0.625, 0.0, 0.625, 0.0, 0.375, 0.75, 0.375, 0.75, 0.375, 0.75, 0.375, 0.75, 0.625, 0.0, 0.375, 0.0, 0.375, 0.0, 0.625, 0.0, 0.875, 0.75, 0.875, 0.75, 0.875, 0.75, 0.875, 0.75, 0.375, 0.0, 0.625, 0.0, 0.625, 0.0, 0.375, 0.0, 0.625, 0.5, 0.625, 0.5, 0.625, 0.5, 0.625, 0.5, 0.375, 0.0, 0.625, 0.0, 0.625, 0.0, 0.375, 0.0, 0.625, 0.0, 0.375, 0.0, 0.375, 0.0, 0.625, 0.0, 0.625, 0.0, 0.375, 0.0, 0.375, 0.0, 0.625, 0.0, 0.625, 0.0, 0.625, 0.0, 0.625, 0.0, 0.625, 0.0, 0.125, 0.75, 0.125, 0.75, 0.125, 0.75, 0.125, 0.75, 0.625, 0.0, 0.375, 0.0, 0.375, 0.0, 0.625, 0.0, 0.125, 0.75, 0.125, 0.75, 0.125, 0.75, 0.125, 0.75, 0.375, 0.25, 0.625, 0.25, 0.625, 0.5, 0.375, 0.5, 0.375, 0.5, 0.625, 0.5, 0.625, 0.5, 0.375, 0.5, 0.375, 0.5, 0.625, 0.5, 0.625, 0.5, 0.375, 0.5, 0.375, 0.5, 0.625, 0.5, 0.625, 0.5, 0.375, 0.5, 0.375, 0.5, 0.625, 0.5, 0.625, 0.5, 0.375, 0.5, 0.375, 0.5, 0.625, 0.5, 0.625, 0.5, 0.375, 0.5, 0.375, 0.5, 0.625, 0.5, 0.625, 0.5, 0.375, 0.5, 0.375, 0.5, 0.625, 0.5, 0.625, 0.5, 0.375, 0.5, 0.375, 0.5, 0.625, 0.5, 0.625, 0.5, 0.375, 0.5, 0.625, 0.0, 0.375, 0.0, 0.375, 0.0, 0.625, 0.0, 0.625, 0.0, 0.375, 0.0, 0.375, 0.0, 0.625, 0.0, 0.625, 0.0, 0.375, 0.0, 0.375, 0.0, 0.625, 0.0, 0.625, 0.0, 0.375, 0.0, 0.375, 0.0, 0.625, 0.0, 0.625, 0.0, 0.375, 0.0, 0.375, 0.0, 0.625, 0.0, 0.625, 0.0, 0.375, 0.0, 0.375, 0.0, 0.625, 0.0, 0.375, 0.5, 0.375, 0.5, 0.375, 0.5, 0.375, 0.5, 0.375, 0.25, 0.625, 0.25, 0.625, 0.25, 0.375, 0.25, 0.375, 0.5, 0.375, 0.5, 0.375, 0.5, 0.375, 0.5, 0.625, 0.5, 0.625, 0.5, 0.625, 0.5, 0.625, 0.5, 0.125, 0.75, 0.125, 0.75, 0.125, 0.75, 0.125, 0.75, 0.375, 0.5, 0.375, 0.5, 0.375, 0.5, 0.375, 0.5, 0.625, 0.0, 0.625, 0.0, 0.625, 0.0, 0.625, 0.0, 0.375, 0.5, 0.375, 0.5, 0.375, 0.5, 0.375, 0.5, 0.875, 0.75, 0.875, 0.75, 0.875, 0.75, 0.875, 0.75, 0.125, 0.75, 0.125, 0.75, 0.125, 0.75, 0.125, 0.75, 0.625, 0.0, 0.375, 0.0, 0.375, 0.0, 0.625, 0.0, 0.125, 0.75, 0.125, 0.75, 0.125, 0.75, 0.125, 0.75, 0.625, 0.5, 0.625, 0.5, 0.625, 0.5, 0.625, 0.5, 0.875, 0.75, 0.875, 0.75, 0.875, 0.75, 0.875, 0.75, 0.375, 0.5, 0.375, 0.5, 0.375, 0.5, 0.375, 0.5, 0.625, 0.0, 0.625, 0.0, 0.625, 0.0, 0.625, 0.0, 0.375, 0.5, 0.375, 0.5, 0.375, 0.5, 0.375, 0.5, 0.125, 0.75, 0.125, 0.75, 0.125, 0.75, 0.125, 0.75, 0.625, 0.75, 0.625, 0.75, 0.625, 0.75, 0.625, 0.75, 0.375, 0.0, 0.625, 0.0, 0.625, 0.25, 0.375, 0.25, 0.625, 0.0, 0.375, 0.0, 0.375, 0.0, 0.625, 0.0, 0.625, 0.25, 0.375, 0.25, 0.375, 0.25, 0.625, 0.25, 0.375, 0.0, 0.625, 0.0, 0.625, 0.0, 0.375, 0.0, 0.625, 0.0, 0.625, 0.0, 0.625, 0.0, 0.625, 0.0, 0.125, 0.5, 0.125, 0.75, 0.125, 0.75, 0.125, 0.5, 0.625, 0.75, 0.625, 0.75, 0.625, 0.75, 0.625, 0.75, 0.125, 0.75, 0.125, 0.75, 0.125, 0.75, 0.125, 0.75, 0.375, 0.0, 0.625, 0.0, 0.625, 0.0, 0.375, 0.0, 0.625, 0.0, 0.625, 0.0, 0.625, 0.0, 0.625, 0.0, 0.625, 0.5, 0.625, 0.25, 0.625, 0.25, 0.625, 0.5, 0.625, 0.0, 0.375, 0.0, 0.375, 0.0, 0.625, 0.0, 0.375, 0.0, 0.625, 0.0, 0.625, 0.0, 0.375, 0.0, 0.125, 0.75, 0.125, 0.75, 0.125, 0.75, 0.125, 0.75, 0.625, 0.0, 0.625, 0.0, 0.625, 0.0, 0.625, 0.0, 0.625, 0.0, 0.375, 0.0, 0.375, 0.0, 0.625, 0.0, 0.625, 0.0, 0.375, 0.0, 0.375, 0.0, 0.625, 0.0, 0.125, 0.75, 0.125, 0.75, 0.125, 0.75, 0.125, 0.75, 0.375, 0.0, 0.625, 0.0, 0.625, 0.0, 0.375, 0.0, 0.625, 0.0, 0.375, 0.0, 0.375, 0.0, 0.625, 0.0, 0.625, 0.0, 0.375, 0.0, 0.375, 0.0, 0.625, 0.0, 0.625, 0.5, 0.625, 0.5, 0.625, 0.5, 0.625, 0.5, 0.375, 0.0, 0.625, 0.0, 0.625, 0.0, 0.375, 0.0, 0.125, 0.75, 0.125, 0.75, 0.125, 0.75, 0.125, 0.75, 0.625, 0.0, 0.375, 0.0, 0.375, 0.0, 0.625, 0.0, 0.125, 0.75, 0.125, 0.75, 0.125, 0.75, 0.125, 0.75, 0.625, 0.0, 0.625, 0.0, 0.625, 0.0, 0.625, 0.0, 0.125, 0.75, 0.125, 0.75, 0.125, 0.75, 0.125, 0.75, 0.375, 0.0, 0.625, 0.0, 0.625, 0.0, 0.375, 0.0, 0.875, 0.75, 0.875, 0.75, 0.875, 0.75, 0.875, 0.75, 0.125, 0.75, 0.125, 0.75, 0.125, 0.75, 0.125, 0.75, 0.375, 0.0, 0.625, 0.0, 0.625, 0.0, 0.375, 0.0, 0.125, 0.75, 0.125, 0.75, 0.125, 0.75, 0.125, 0.75, 0.625, 0.0, 0.375, 0.0, 0.375, 0.0, 0.625, 0.0, 0.375, 0.0, 0.625, 0.0, 0.625, 0.0, 0.375, 0.0, 0.625, 0.0, 0.375, 0.0, 0.375, 0.0, 0.625, 0.0, 0.875, 0.75, 0.875, 0.75, 0.875, 0.75, 0.875, 0.75, 0.375, 0.0, 0.625, 0.0, 0.625, 0.0, 0.375, 0.0, 0.125, 0.75, 0.125, 0.75, 0.125, 0.75, 0.125, 0.75, 0.625, 0.75, 0.625, 0.75, 0.625, 0.75, 0.625, 0.75, 0.375, 0.0, 0.625, 0.0, 0.625, 0.0, 0.375, 0.0, 0.125, 0.75, 0.125, 0.75, 0.125, 0.75, 0.125, 0.75, 0.625, 0.0, 0.625, 0.0, 0.625, 0.0, 0.625, 0.0, 0.625, 0.0, 0.375, 0.0, 0.375, 0.0, 0.625, 0.0, 0.625, 0.75, 0.625, 0.75, 0.625, 0.75, 0.625, 0.75, 0.375, 0.0, 0.625, 0.0, 0.625, 0.0, 0.375, 0.0, 0.125, 0.75, 0.125, 0.75, 0.125, 0.75, 0.125, 0.75, 0.375, 0.0, 0.625, 0.0, 0.625, 0.0, 0.375, 0.0, 0.125, 0.75, 0.125, 0.75, 0.125, 0.75, 0.125, 0.75, 0.625, 0.0, 0.375, 0.0, 0.375, 0.0, 0.625, 0.0, 0.375, 0.5, 0.625, 0.5, 0.625, 0.75, 0.375, 0.75, 0.375, 0.75, 0.625, 0.75, 0.625, 0.75, 0.375, 0.75, 0.375, 0.75, 0.625, 0.75, 0.625, 0.75, 0.375, 0.75, 0.375, 0.75, 0.625, 0.75, 0.625, 0.75, 0.375, 0.75, 0.375, 0.75, 0.625, 0.75, 0.625, 0.75, 0.375, 0.75, 0.375, 0.75, 0.625, 0.75, 0.625, 0.75, 0.375, 0.75, 0.375, 0.75, 0.625, 0.75, 0.625, 0.75, 0.375, 0.75, 0.375, 0.75, 0.625, 0.75, 0.625, 0.75, 0.375, 0.75, 0.375, 0.75, 0.375, 0.75, 0.375, 0.75, 0.375, 0.75, 0.375, 0.75, 0.375, 0.75, 0.375, 0.75, 0.375, 0.75, 0.625, 0.0, 0.625, 0.0, 0.625, 0.0, 0.625, 0.0, 0.375, 0.75, 0.375, 0.75, 0.375, 0.75, 0.375, 0.75, 0.625, 0.75, 0.375, 0.75, 0.375, 0.75, 0.625, 0.75, 0.375, 0.5, 0.625, 0.5, 0.625, 0.5, 0.375, 0.5, 0.625, 0.0, 0.625, 0.0, 0.625, 0.0, 0.625, 0.0, 0.625, 0.75, 0.625, 0.75, 0.625, 0.75, 0.625, 0.75, 0.375, 0.75, 0.375, 0.75, 0.375, 0.75, 0.375, 0.75, 0.625, 0.0, 0.625, 0.0, 0.625, 0.0, 0.625, 0.0, 0.875, 0.75, 0.875, 0.5, 0.875, 0.5, 0.875, 0.75, 0.625, 0.5, 0.625, 0.5, 0.625, 0.5, 0.625, 0.5, 0.625, 0.5, 0.625, 0.5, 0.625, 0.5, 0.625, 0.5, 0.875, 0.75, 0.875, 0.75, 0.875, 0.75, 0.875, 0.75, 0.875, 0.75, 0.875, 0.75, 0.875, 0.75, 0.875, 0.75, 0.875, 0.75, 0.875, 0.75, 0.875, 0.75, 0.875, 0.75, 0.625, 0.75, 0.625, 0.75, 0.625, 0.75, 0.625, 0.75, 0.625, 0.75, 0.625, 0.75, 0.625, 0.75, 0.625, 0.75, 0.625, 0.75, 0.625, 0.75, 0.625, 0.75, 0.625, 0.75, 0.875, 0.75, 0.875, 0.75, 0.875, 0.75, 0.875, 0.75, 0.625, 0.75, 0.625, 0.75, 0.625, 0.75, 0.625, 0.75, 0.625, 0.75, 0.625, 0.75, 0.625, 0.75, 0.625, 0.75, 0.875, 0.75, 0.875, 0.75, 0.875, 0.75, 0.875, 0.75, 0.625, 0.5, 0.625, 0.75, 0.625, 0.75, 0.625, 0.5, 0.625, 0.75, 0.875, 0.75, 0.875, 0.75, 0.625, 0.75, 0.875, 0.75, 0.875, 0.75, 0.875, 0.75, 0.875, 0.75, 0.625, 0.5, 0.625, 0.5, 0.625, 0.5, 0.625, 0.5, 0.625, 0.5, 0.625, 0.5, 0.625, 0.5, 0.625, 0.5, 0.875, 0.75, 0.875, 0.75, 0.875, 0.75, 0.875, 0.75, 0.875, 0.75, 0.875, 0.75, 0.875, 0.75, 0.875, 0.75, 0.625, 0.75, 0.625, 0.75, 0.625, 0.75, 0.625, 0.75, 0.625, 0.75, 0.625, 0.75, 0.625, 0.75, 0.625, 0.75, 0.875, 0.75, 0.875, 0.75, 0.875, 0.75, 0.875, 0.75, 0.625, 0.75, 0.625, 0.75, 0.625, 0.75, 0.625, 0.75, 0.625, 0.75, 0.625, 0.75, 0.625, 0.75, 0.625, 0.75, 0.875, 0.75, 0.875, 0.75, 0.875, 0.75, 0.875, 0.75, 0.625, 0.75, 0.625, 0.75, 0.625, 0.75, 0.625, 0.75, 0.625, 0.75, 0.625, 0.75, 0.625, 0.75, 0.625, 0.75, 0.875, 0.75, 0.875, 0.75, 0.875, 0.75, 0.875, 0.75, 0.625, 0.5, 0.625, 0.5, 0.625, 0.5, 0.625, 0.5, 0.875, 0.75, 0.875, 0.75, 0.875, 0.75, 0.875, 0.75, 0.625, 0.5, 0.625, 0.5, 0.625, 0.5, 0.625, 0.5, 0.875, 0.5, 0.625, 0.5, 0.625, 0.5, 0.875, 0.5, 0.625, 0.5, 0.625, 0.5, 0.625, 0.5, 0.625, 0.5, 0.625, 0.5, 0.625, 0.5, 0.625, 0.5, 0.625, 0.5, 0.875, 0.75, 0.875, 0.75, 0.875, 0.75, 0.875, 0.75, 0.875, 0.75, 0.875, 0.75, 0.875, 0.75, 0.875, 0.75, 0.875, 0.75, 0.875, 0.75, 0.875, 0.75, 0.875, 0.75, 0.875, 0.75, 0.875, 0.75, 0.875, 0.75, 0.875, 0.75, 0.875, 0.75, 0.875, 0.75, 0.875, 0.75, 0.875, 0.75, 0.875, 0.75, 0.875, 0.75, 0.875, 0.75, 0.875, 0.75, 0.875, 0.75, 0.875, 0.75, 0.875, 0.75, 0.875, 0.75, 0.875, 0.75, 0.875, 0.75, 0.875, 0.75, 0.875, 0.75, 0.875, 0.75, 0.875, 0.75, 0.875, 0.75, 0.875, 0.75, 0.875, 0.75, 0.875, 0.75, 0.875, 0.75, 0.875, 0.75, 0.875, 0.75, 0.875, 0.75, 0.875, 0.75, 0.875, 0.75, 0.875, 0.75, 0.875, 0.75, 0.875, 0.75, 0.875, 0.75, 0.875, 0.75, 0.875, 0.75, 0.875, 0.75, 0.875, 0.75, 0.625, 0.75, 0.625, 0.75, 0.625, 0.75, 0.625, 0.75, 0.625, 0.75, 0.625, 0.75, 0.625, 0.75, 0.625, 0.75, 0.625, 0.75, 0.625, 0.75, 0.625, 0.75, 0.625, 0.75, 0.625, 0.75, 0.625, 0.75, 0.625, 0.75, 0.625, 0.75, 0.625, 0.75, 0.625, 0.75, 0.625, 0.75, 0.625, 0.75, 0.625, 0.75, 0.625, 0.75, 0.625, 0.75, 0.625, 0.75, 0.625, 0.25, 0.625, 0.0, 0.625, 0.0, 0.625, 0.25, 0.625, 0.5, 0.625, 0.5, 0.625, 0.5, 0.625, 0.5, 0.625, 0.5, 0.625, 0.5, 0.625, 0.5, 0.625, 0.5, 0.875, 0.75, 0.875, 0.75, 0.875, 0.75, 0.875, 0.75, 0.625, 0.75, 0.625, 0.75, 0.625, 0.75, 0.625, 0.75, 0.625, 0.0, 0.625, 0.0, 0.625, 0.0, 0.625, 0.0, 0.625, 0.5, 0.625, 0.75, 0.625, 0.75, 0.625, 0.5, 0.625, 0.75, 0.625, 0.75, 0.625, 0.75, 0.625, 0.75, 0.625, 0.0, 0.625, 0.0, 0.625, 0.0, 0.625, 0.0, 0.625, 0.5, 0.625, 0.5, 0.625, 0.5, 0.625, 0.5, 0.625, 0.75, 0.625, 0.75, 0.625, 0.75, 0.625, 0.75, 0.875, 0.75, 0.875, 0.75, 0.875, 0.75, 0.875, 0.75, 0.625, 0.0, 0.625, 0.0, 0.625, 0.0, 0.625, 0.0, 0.625, 0.25, 0.625, 0.25, 0.625, 0.25, 0.625, 0.25, 0.625, 0.75, 0.625, 0.75, 0.625, 0.75, 0.625, 0.75, 0.625, 0.5, 0.625, 0.5, 0.625, 0.5, 0.625, 0.5, 0.625, 1.0, 0.625, 0.75, 0.625, 0.75, 0.625, 1.0, 0.625, 0.5, 0.625, 0.5, 0.625, 0.5, 0.625, 0.5, 0.625, 0.0, 0.625, 0.0, 0.625, 0.0, 0.625, 0.0, 0.625, 0.75, 0.625, 0.75, 0.625, 0.75, 0.625, 0.75, 0.625, 0.75, 0.625, 0.75, 0.625, 0.75, 0.625, 0.75, 0.625, 0.75, 0.625, 0.75, 0.625, 0.75, 0.625, 0.75, 0.625, 0.75, 0.625, 0.75, 0.625, 0.75, 0.625, 0.75, 0.625, 0.5, 0.625, 0.5, 0.625, 0.5, 0.625, 0.5, 0.625, 0.0, 0.625, 0.0, 0.625, 0.0, 0.625, 0.0, 0.625, 0.75, 0.625, 0.75, 0.625, 0.75, 0.625, 0.75, 0.625, 0.75, 0.625, 0.75, 0.625, 0.75, 0.625, 0.75, 0.625, 0.75, 0.625, 0.75, 0.625, 0.75, 0.625, 0.75, 0.625, 0.0, 0.625, 0.0, 0.625, 0.0, 0.625, 0.0, 0.625, 0.0, 0.625, 0.0, 0.625, 0.0, 0.625, 0.0, 0.875, 0.75, 0.875, 0.75, 0.875, 0.75, 0.875, 0.75, 0.625, 0.75, 0.625, 0.75, 0.625, 0.75, 0.625, 0.75, 0.875, 0.75, 0.875, 0.75, 0.875, 0.75, 0.875, 0.75, 0.625, 0.75, 0.625, 0.75, 0.625, 0.75, 0.625, 0.75, 0.625, 0.75, 0.625, 0.75, 0.625, 0.75, 0.625, 0.75, 0.625, 0.75, 0.625, 0.75, 0.625, 0.75, 0.625, 0.75, 0.625, 0.0, 0.625, 0.0, 0.625, 0.0, 0.625, 0.0, 0.625, 0.0, 0.625, 0.0, 0.625, 0.0, 0.625, 0.0, 0.625, 0.0, 0.625, 0.0, 0.625, 0.0, 0.625, 0.0, 0.625, 0.75, 0.625, 0.75, 0.625, 0.75, 0.625, 0.75, 0.625, 0.5, 0.625, 0.5, 0.625, 0.5, 0.625, 0.5, 0.625, 0.0, 0.625, 0.0, 0.625, 0.0, 0.625, 0.0, 0.625, 0.0, 0.625, 0.0, 0.625, 0.0, 0.625, 0.0, 0.625, 0.75, 0.625, 0.75, 0.625, 0.75, 0.625, 0.75, 0.625, 0.75, 0.625, 0.75, 0.625, 0.75, 0.625, 0.75, 0.625, 0.0, 0.625, 0.0, 0.625, 0.0, 0.625, 0.0, 0.625, 0.75, 0.625, 0.75, 0.625, 0.75, 0.625, 0.75, 0.625, 0.75, 0.625, 0.75, 0.625, 0.75, 0.625, 0.75, 0.625, 0.0, 0.625, 0.0, 0.625, 0.0, 0.625, 0.0, 0.625, 0.75, 0.625, 0.75, 0.625, 0.75, 0.625, 0.75, 0.625, 0.0, 0.625, 0.0, 0.625, 0.0, 0.625, 0.0, 0.625, 0.0, 0.625, 0.0, 0.625, 0.0, 0.625, 0.0, 0.625, 0.0, 0.625, 0.0, 0.625, 0.0, 0.625, 0.0, 0.625, 0.75, 0.625, 0.75, 0.625, 0.75, 0.625, 0.75, 0.625, 0.5, 0.625, 0.5, 0.625, 0.5, 0.625, 0.5, 0.625, 0.0, 0.625, 0.0, 0.625, 0.0, 0.625, 0.0, 0.625, 0.75, 0.625, 0.75, 0.625, 0.75, 0.625, 0.75, 0.875, 0.75, 0.875, 0.75, 0.875, 0.75, 0.875, 0.75, 0.625, 0.0, 0.625, 0.0, 0.625, 0.0, 0.625, 0.0, 0.625, 0.0, 0.625, 0.0, 0.625, 0.0, 0.625, 0.0, 0.625, 0.0, 0.625, 0.0, 0.625, 0.0, 0.625, 0.0, 0.625, 0.0, 0.625, 0.0, 0.625, 0.0, 0.625, 0.0, 0.625, 0.0, 0.625, 0.0, 0.625, 0.0, 0.625, 0.0, 0.625, 0.0, 0.625, 0.0, 0.625, 0.0, 0.625, 0.0, 0.875, 0.75, 0.875, 0.75, 0.875, 0.75, 0.875, 0.75, 0.625, 0.0, 0.625, 0.0, 0.625, 0.0, 0.625, 0.0, 0.625, 0.0, 0.375, 0.0, 0.375, 0.0, 0.625, 0.0, 0.125, 0.75, 0.125, 0.75, 0.125, 0.75, 0.125, 0.75, 0.875, 0.75, 0.875, 0.75, 0.875, 0.75, 0.875, 0.75, 0.625, 0.0, 0.625, 0.0, 0.625, 0.0, 0.625, 0.0, 0.375, 0.0, 0.625, 0.0, 0.625, 0.0, 0.375, 0.0, 0.625, 0.0, 0.625, 0.0, 0.625, 0.0, 0.625, 0.0, 0.625, 0.0, 0.375, 0.0, 0.375, 0.0, 0.625, 0.0, 0.625, 0.0, 0.625, 0.0, 0.625, 0.0, 0.625, 0.0, 0.625, 0.0, 0.625, 0.0, 0.625, 0.0, 0.625, 0.0, 0.375, 0.0, 0.625, 0.0, 0.625, 0.0, 0.375, 0.0, 0.625, 0.0, 0.625, 0.0, 0.625, 0.0, 0.625, 0.0, 0.875, 0.75, 0.875, 0.75, 0.875, 0.75, 0.875, 0.75, 0.625, 0.0, 0.625, 0.0, 0.625, 0.0, 0.625, 0.0, 0.625, 0.0, 0.375, 0.0, 0.375, 0.0, 0.625, 0.0, 0.875, 0.75, 0.875, 0.75, 0.875, 0.75, 0.875, 0.75, 0.125, 0.75, 0.125, 0.75, 0.125, 0.75, 0.125, 0.75, 0.625, 0.0, 0.375, 0.0, 0.375, 0.0, 0.625, 0.0, 0.625, 0.0, 0.625, 0.0, 0.625, 0.0, 0.625, 0.0, 0.625, 0.0, 0.625, 0.0, 0.625, 0.0, 0.625, 0.0, 0.375, 0.0, 0.625, 0.0, 0.625, 0.0, 0.375, 0.0, 0.625, 0.0, 0.625, 0.0, 0.625, 0.0, 0.625, 0.0, 0.875, 0.75, 0.875, 0.75, 0.875, 0.75, 0.875, 0.75, 0.125, 0.75, 0.125, 0.75, 0.125, 0.75, 0.125, 0.75, 0.625, 0.0, 0.375, 0.0, 0.375, 0.0, 0.625, 0.0, 0.875, 0.75, 0.875, 0.75, 0.875, 0.75, 0.875, 0.75, 0.375, 0.0, 0.625, 0.0, 0.625, 0.0, 0.375, 0.0, 0.125, 0.75, 0.125, 0.75, 0.125, 0.75, 0.125, 0.75, 0.625, 0.0, 0.375, 0.0, 0.375, 0.0, 0.625, 0.0, 0.625, 0.0, 0.625, 0.0, 0.625, 0.0, 0.625, 0.0, 0.875, 0.75, 0.875, 0.75, 0.875, 0.75, 0.875, 0.75, 0.375, 0.0, 0.625, 0.0, 0.625, 0.0, 0.375, 0.0, 0.625, 0.0, 0.625, 0.0, 0.625, 0.0, 0.625, 0.0, 0.375, 0.0, 0.625, 0.0, 0.625, 0.0, 0.375, 0.0, 0.625, 0.0, 0.625, 0.0, 0.625, 0.0, 0.625, 0.0, 0.125, 0.75, 0.125, 0.75, 0.125, 0.75, 0.125, 0.75, 0.125, 0.75, 0.125, 0.75, 0.125, 0.75, 0.125, 0.75, 0.625, 0.0, 0.375, 0.0, 0.375, 0.0, 0.625, 0.0, 0.625, 0.0, 0.625, 0.0, 0.625, 0.0, 0.625, 0.0, 0.625, 0.0, 0.625, 0.0, 0.625, 0.0, 0.625, 0.0, 0.375, 0.0, 0.625, 0.0, 0.625, 0.0, 0.375, 0.0, 0.875, 0.75, 0.875, 0.75, 0.875, 0.75, 0.875, 0.75, 0.625, 0.0, 0.625, 0.0, 0.625, 0.0, 0.625, 0.0, 0.625, 0.0, 0.375, 0.0, 0.375, 0.0, 0.625, 0.0, 0.875, 0.75, 0.875, 0.75, 0.875, 0.75, 0.875, 0.75, 0.125, 0.75, 0.125, 0.75, 0.125, 0.75, 0.125, 0.75, 0.625, 0.0, 0.625, 0.0, 0.625, 0.0, 0.625, 0.0, 0.375, 0.0, 0.625, 0.0, 0.625, 0.0, 0.375, 0.0, 0.625, 0.0, 0.625, 0.0, 0.625, 0.0, 0.625, 0.0, 0.625, 0.0, 0.625, 0.0, 0.625, 0.0, 0.625, 0.0, 0.375, 0.0, 0.625, 0.0, 0.625, 0.0, 0.375, 0.0, 0.625, 0.0, 0.625, 0.0, 0.625, 0.0, 0.625, 0.0, 0.625, 0.0, 0.375, 0.0, 0.375, 0.0, 0.625, 0.0, 0.625, 0.0, 0.625, 0.0, 0.625, 0.0, 0.625, 0.0, 0.375, 0.0, 0.625, 0.0, 0.625, 0.0, 0.375, 0.0, 0.125, 0.75, 0.125, 0.75, 0.125, 0.75, 0.125, 0.75, 0.875, 0.75, 0.875, 0.75, 0.875, 0.75, 0.875, 0.75, 0.875, 0.75, 0.875, 0.75, 0.875, 0.75, 0.875, 0.75, 0.875, 0.75, 0.875, 0.75, 0.875, 0.75, 0.875, 0.75, 0.125, 0.75, 0.125, 0.75, 0.125, 0.75, 0.125, 0.75, 0.625, 0.0, 0.625, 0.0, 0.625, 0.0, 0.625, 0.0, 0.625, 0.0, 0.375, 0.0, 0.375, 0.0, 0.625, 0.0, 0.625, 0.0, 0.625, 0.0, 0.625, 0.0, 0.625, 0.0, 0.625, 0.0, 0.625, 0.0, 0.625, 0.0, 0.625, 0.0, 0.375, 0.0, 0.625, 0.0, 0.625, 0.0, 0.375, 0.0, 0.125, 0.75, 0.125, 0.75, 0.125, 0.75, 0.125, 0.75, 0.625, 0.0, 0.375, 0.0, 0.375, 0.0, 0.625, 0.0, 0.625, 0.75, 0.625, 0.75, 0.625, 0.75, 0.625, 0.75, 0.625, 0.75, 0.625, 0.75, 0.625, 0.75, 0.625, 0.75, 0.625, 0.75, 0.625, 0.75, 0.625, 0.75, 0.625, 0.75, 0.625, 0.75, 0.625, 0.75, 0.625, 0.75, 0.625, 0.75, 0.625, 0.75, 0.625, 0.75, 0.625, 0.75, 0.625, 0.75, 0.625, 0.75, 0.625, 0.75, 0.625, 0.75, 0.625, 0.75, 0.625, 0.75, 0.625, 0.75, 0.625, 0.75, 0.625, 0.75, 0.625, 0.75, 0.625, 0.75, 0.625, 0.75, 0.625, 0.75, 0.625, 0.75, 0.625, 0.75, 0.625, 0.75, 0.625, 0.75, 0.625, 0.75, 0.625, 0.75, 0.625, 0.75, 0.625, 0.75, 0.625, 0.75, 0.625, 0.75, 0.625, 0.75, 0.625, 0.75, 0.625, 0.75, 0.625, 0.75, 0.625, 0.75, 0.625, 0.75, 0.625, 0.75, 0.625, 0.75, 0.625, 0.75, 0.625, 0.75, 0.625, 0.75, 0.625, 0.75, 0.625, 0.75, 0.625, 0.75])
me_cube.materials.append(mat_material)
me_cube.use_mirror_vertex_groups = False
me_cube.update()

# ---- objects
ob_cube = bpy.data.objects.new('Cube', me_cube)

# ---- transforms, parenting, visibility, modifiers, constraints
ob_cube.location = (0.0, 0.0, 0.0)
ob_cube.lock_rotations_4d = False
ob_cube.empty_display_type = 'ARROWS'
ob_cube.lineart.crease_threshold = 0.0

# ---- collection membership
col_collection.objects.link(ob_cube)

# ---- scene / render settings (as saved in the file)
scene.frame_start = 1; scene.frame_end = 250; scene.frame_set(1)
scene.render.engine = 'BLENDER_EEVEE_NEXT'
scene.render.bake_bias = 0.0
scene.render.bake_samples = 0
scene.cycles.sampling_pattern = 'TABULATED_SOBOL'
scene.eevee.use_volume_custom_range = False
bpy.context.view_layer.update()

# ---- added for rendering (the .blend has no active camera and no usable light): camera, sun
cam_auto = bpy.data.cameras.new('AutoCamera')
cam_auto.lens = 50.0
cam_auto.sensor_width = 36.0
cam_auto.clip_end = 1027.47
ob_auto_camera = bpy.data.objects.new('AutoCamera', cam_auto)
scene.collection.objects.link(ob_auto_camera)
ob_auto_camera.location = (50.5456, -77.2547, 49.8365)
ob_auto_camera.rotation_euler = (1.09748, -7.21219e-08, 0.694738)
scene.camera = ob_auto_camera
light_auto_sun = bpy.data.lights.new('AutoSun', 'SUN')
light_auto_sun.energy = 3.0
light_auto_sun.angle = 0.0523599
ob_auto_sun = bpy.data.objects.new('AutoSun', light_auto_sun)
scene.collection.objects.link(ob_auto_sun)
ob_auto_sun.rotation_euler = (0.872665, 0.174533, 0.523599)
bpy.context.view_layer.update()
